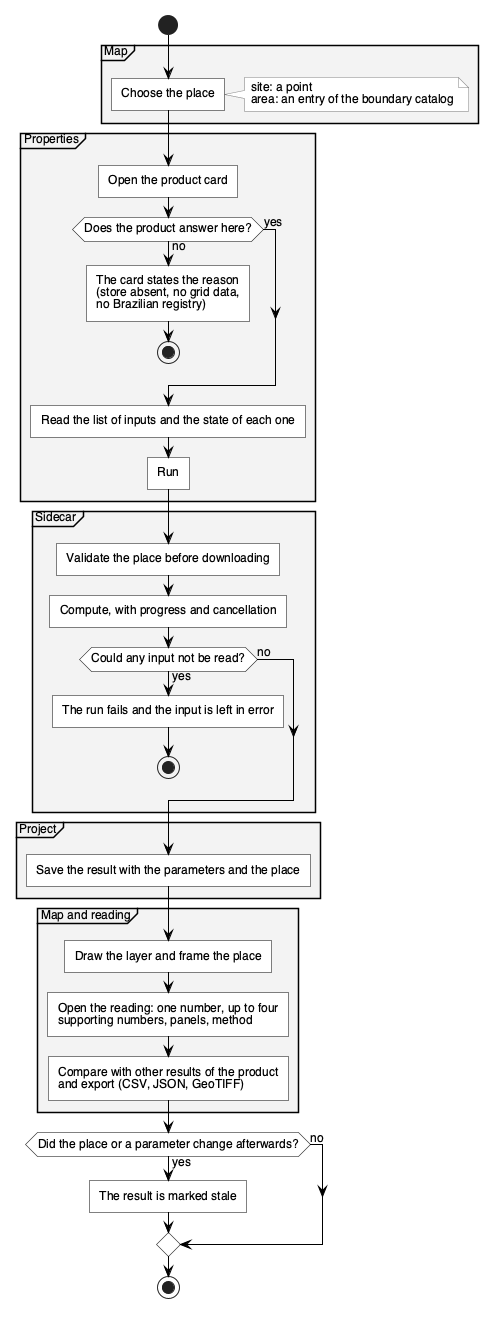

The diagram above was rendered by PlantUML. Its source (embedded in the PNG):
@startuml fluxo-leitura-en
skinparam defaultFontName Helvetica
skinparam defaultFontSize 12
skinparam shadowing false
skinparam roundcorner 0
skinparam ArrowColor #000000
skinparam activity {
  BackgroundColor #FFFFFF
  BorderColor #000000
  DiamondBackgroundColor #FFFFFF
  DiamondBorderColor #000000
}
skinparam partition {
  BackgroundColor #F3F3F3
  BorderColor #000000
}
skinparam note {
  BackgroundColor #FFFFFF
  BorderColor #777777
}

start
partition "Map" {
  :Choose the place;
  note right
    site: a point
    area: an entry of the boundary catalog
  end note
}
partition "Properties" {
  :Open the product card;
  if (Does the product answer here?) then (no)
    :The card states the reason\n(store absent, no grid data,\nno Brazilian registry);
    stop
  else (yes)
  endif
  :Read the list of inputs and the state of each one;
  :Run;
}
partition "Sidecar" {
  :Validate the place before downloading;
  :Compute, with progress and cancellation;
  if (Could any input not be read?) then (yes)
    :The run fails and the input is left in error;
    stop
  else (no)
  endif
}
partition "Project" {
  :Save the result with the parameters and the place;
}
partition "Map and reading" {
  :Draw the layer and frame the place;
  :Open the reading: one number, up to four\nsupporting numbers, panels, method;
  :Compare with other results of the product\nand export (CSV, JSON, GeoTIFF);
}
if (Did the place or a parameter change afterwards?) then (yes)
  :The result is marked stale;
else (no)
endif
stop
@enduml